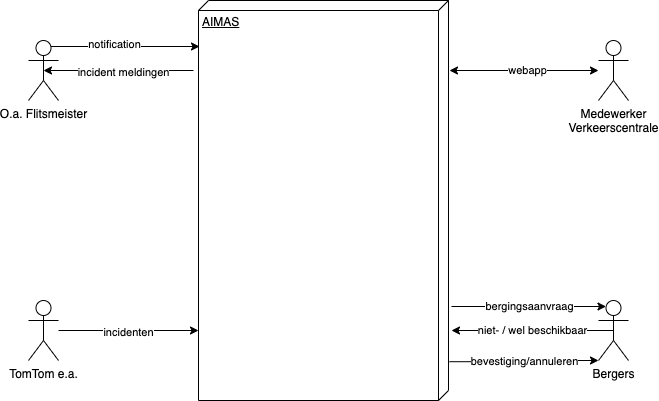

The diagram above was exported from draw.io. Its source (the exported page's mxGraphModel, read from the mxfile embedded in the PNG):
<mxGraphModel dx="1106" dy="787" grid="1" gridSize="10" guides="1" tooltips="1" connect="1" arrows="1" fold="1" page="1" pageScale="1" pageWidth="827" pageHeight="1169" math="0" shadow="0">
  <root>
    <mxCell id="0" />
    <mxCell id="1" parent="0" />
    <mxCell id="RANgEH5-PYi3BxGmydsp-3" style="edgeStyle=orthogonalEdgeStyle;rounded=0;orthogonalLoop=1;jettySize=auto;html=1;entryX=0.115;entryY=0.996;entryDx=0;entryDy=0;entryPerimeter=0;exitX=0.75;exitY=0.1;exitDx=0;exitDy=0;exitPerimeter=0;strokeWidth=1;" edge="1" parent="1" source="7f_FUTOoCRivIplpyWzK-4" target="7f_FUTOoCRivIplpyWzK-5">
      <mxGeometry relative="1" as="geometry" />
    </mxCell>
    <mxCell id="RANgEH5-PYi3BxGmydsp-4" value="notification" style="edgeLabel;html=1;align=center;verticalAlign=middle;resizable=0;points=[];" vertex="1" connectable="0" parent="RANgEH5-PYi3BxGmydsp-3">
      <mxGeometry x="-0.1582" y="3" relative="1" as="geometry">
        <mxPoint as="offset" />
      </mxGeometry>
    </mxCell>
    <mxCell id="7f_FUTOoCRivIplpyWzK-4" value="O.a. Flitsmeister" style="shape=umlActor;verticalLabelPosition=bottom;labelBackgroundColor=#ffffff;verticalAlign=top;html=1;" parent="1" vertex="1">
      <mxGeometry x="110" y="120" width="30" height="60" as="geometry" />
    </mxCell>
    <mxCell id="7f_FUTOoCRivIplpyWzK-6" style="edgeStyle=orthogonalEdgeStyle;rounded=0;orthogonalLoop=1;jettySize=auto;html=1;entryX=0.5;entryY=0.5;entryDx=0;entryDy=0;entryPerimeter=0;exitX=0.175;exitY=1.02;exitDx=0;exitDy=0;exitPerimeter=0;" parent="1" source="7f_FUTOoCRivIplpyWzK-5" target="7f_FUTOoCRivIplpyWzK-4" edge="1">
      <mxGeometry relative="1" as="geometry" />
    </mxCell>
    <mxCell id="7f_FUTOoCRivIplpyWzK-7" value="incident meldingen" style="edgeLabel;html=1;align=center;verticalAlign=middle;resizable=0;points=[];" parent="7f_FUTOoCRivIplpyWzK-6" vertex="1" connectable="0">
      <mxGeometry x="-0.0533" y="1" relative="1" as="geometry">
        <mxPoint as="offset" />
      </mxGeometry>
    </mxCell>
    <mxCell id="7f_FUTOoCRivIplpyWzK-5" value="AIMAS" style="verticalAlign=top;align=left;spacingTop=8;spacingLeft=2;spacingRight=12;shape=cube;size=10;direction=south;fontStyle=4;html=1;" parent="1" vertex="1">
      <mxGeometry x="280" y="80" width="250" height="400" as="geometry" />
    </mxCell>
    <mxCell id="7f_FUTOoCRivIplpyWzK-11" style="edgeStyle=orthogonalEdgeStyle;rounded=0;orthogonalLoop=1;jettySize=auto;html=1;entryX=0.825;entryY=1;entryDx=0;entryDy=0;entryPerimeter=0;" parent="1" source="7f_FUTOoCRivIplpyWzK-9" target="7f_FUTOoCRivIplpyWzK-5" edge="1">
      <mxGeometry relative="1" as="geometry" />
    </mxCell>
    <mxCell id="7f_FUTOoCRivIplpyWzK-12" value="incidenten" style="edgeLabel;html=1;align=center;verticalAlign=middle;resizable=0;points=[];" parent="7f_FUTOoCRivIplpyWzK-11" vertex="1" connectable="0">
      <mxGeometry x="-0.0143" y="-1" relative="1" as="geometry">
        <mxPoint as="offset" />
      </mxGeometry>
    </mxCell>
    <mxCell id="7f_FUTOoCRivIplpyWzK-9" value="TomTom e.a." style="shape=umlActor;verticalLabelPosition=bottom;labelBackgroundColor=#ffffff;verticalAlign=top;html=1;" parent="1" vertex="1">
      <mxGeometry x="110" y="380" width="30" height="60" as="geometry" />
    </mxCell>
    <mxCell id="7f_FUTOoCRivIplpyWzK-15" style="edgeStyle=orthogonalEdgeStyle;rounded=0;orthogonalLoop=1;jettySize=auto;html=1;entryX=0.175;entryY=-0.004;entryDx=0;entryDy=0;entryPerimeter=0;startArrow=classic;startFill=1;" parent="1" source="7f_FUTOoCRivIplpyWzK-13" target="7f_FUTOoCRivIplpyWzK-5" edge="1">
      <mxGeometry relative="1" as="geometry" />
    </mxCell>
    <mxCell id="RANgEH5-PYi3BxGmydsp-5" value="webapp" style="edgeLabel;html=1;align=center;verticalAlign=middle;resizable=0;points=[];" vertex="1" connectable="0" parent="7f_FUTOoCRivIplpyWzK-15">
      <mxGeometry x="-0.0336" y="-1" relative="1" as="geometry">
        <mxPoint as="offset" />
      </mxGeometry>
    </mxCell>
    <mxCell id="7f_FUTOoCRivIplpyWzK-13" value="Medewerker&lt;br&gt;Verkeerscentrale" style="shape=umlActor;verticalLabelPosition=bottom;labelBackgroundColor=#ffffff;verticalAlign=top;html=1;" parent="1" vertex="1">
      <mxGeometry x="680" y="120" width="30" height="60" as="geometry" />
    </mxCell>
    <mxCell id="7f_FUTOoCRivIplpyWzK-21" value="bergingsaanvraag" style="edgeStyle=orthogonalEdgeStyle;rounded=0;orthogonalLoop=1;jettySize=auto;html=1;entryX=0.765;entryY=-0.012;entryDx=0;entryDy=0;entryPerimeter=0;startArrow=classic;startFill=1;endArrow=none;endFill=0;exitX=0.25;exitY=0.1;exitDx=0;exitDy=0;exitPerimeter=0;" parent="1" source="7f_FUTOoCRivIplpyWzK-16" target="7f_FUTOoCRivIplpyWzK-5" edge="1">
      <mxGeometry relative="1" as="geometry" />
    </mxCell>
    <mxCell id="7f_FUTOoCRivIplpyWzK-16" value="Bergers" style="shape=umlActor;verticalLabelPosition=bottom;labelBackgroundColor=#ffffff;verticalAlign=top;html=1;" parent="1" vertex="1">
      <mxGeometry x="680" y="380" width="30" height="60" as="geometry" />
    </mxCell>
    <mxCell id="7f_FUTOoCRivIplpyWzK-22" value="niet- / wel beschikbaar" style="edgeStyle=orthogonalEdgeStyle;rounded=0;orthogonalLoop=1;jettySize=auto;html=1;entryX=0.5;entryY=0.5;entryDx=0;entryDy=0;entryPerimeter=0;startArrow=classic;startFill=1;endArrow=none;endFill=0;exitX=0.825;exitY=-0.012;exitDx=0;exitDy=0;exitPerimeter=0;" parent="1" source="7f_FUTOoCRivIplpyWzK-5" target="7f_FUTOoCRivIplpyWzK-16" edge="1">
      <mxGeometry relative="1" as="geometry">
        <mxPoint x="590" y="440" as="sourcePoint" />
        <mxPoint x="543" y="396" as="targetPoint" />
      </mxGeometry>
    </mxCell>
    <mxCell id="7f_FUTOoCRivIplpyWzK-23" value="bevestiging/annuleren" style="edgeStyle=orthogonalEdgeStyle;rounded=0;orthogonalLoop=1;jettySize=auto;html=1;entryX=0.903;entryY=-0.004;entryDx=0;entryDy=0;entryPerimeter=0;startArrow=classic;startFill=1;endArrow=none;endFill=0;exitX=0;exitY=1;exitDx=0;exitDy=0;exitPerimeter=0;" parent="1" source="7f_FUTOoCRivIplpyWzK-16" target="7f_FUTOoCRivIplpyWzK-5" edge="1">
      <mxGeometry relative="1" as="geometry">
        <mxPoint x="697.5" y="396" as="sourcePoint" />
        <mxPoint x="543" y="396" as="targetPoint" />
        <Array as="points">
          <mxPoint x="650" y="440" />
          <mxPoint x="650" y="441" />
        </Array>
      </mxGeometry>
    </mxCell>
  </root>
</mxGraphModel>